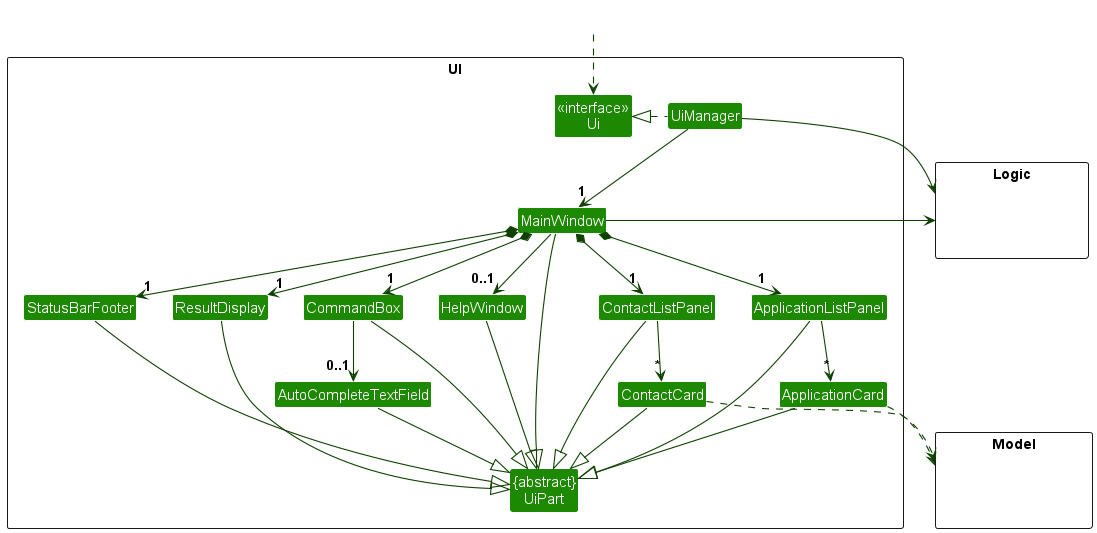

The diagram above was rendered by PlantUML. Its source (embedded in the PNG):
@startuml
!include style.puml
skinparam arrowThickness 1.1
skinparam arrowColor UI_COLOR_T4
skinparam classBackgroundColor UI_COLOR

package UI <<Rectangle>>{
Class "<<interface>>\nUi" as Ui
Class "{abstract}\nUiPart" as UiPart
Class UiManager
Class MainWindow
Class HelpWindow
Class ResultDisplay
Class ContactListPanel
Class ContactCard
Class ApplicationListPanel
Class ApplicationCard
Class StatusBarFooter
Class CommandBox
Class AutoCompleteTextField
}

package Model <<Rectangle>> {
Class HiddenModel #FFFFFF
}

package Logic <<Rectangle>> {
Class HiddenLogic #FFFFFF
}

Class HiddenOutside #FFFFFF
HiddenOutside ..> Ui

UiManager .left.|> Ui
UiManager -down-> "1" MainWindow
MainWindow *-down->  "1" CommandBox
MainWindow *-down-> "1" ResultDisplay
MainWindow *-down-> "1" ContactListPanel
MainWindow *-down-> "1" ApplicationListPanel
MainWindow *-down-> "1" StatusBarFooter
MainWindow --> "0..1" HelpWindow

ContactListPanel -down-> "*" ContactCard
ApplicationListPanel -down-> "*" ApplicationCard
CommandBox -down-> "0..1" AutoCompleteTextField

MainWindow --|> UiPart

ResultDisplay --|> UiPart
CommandBox --|> UiPart
ContactListPanel --|> UiPart
ContactCard --|> UiPart
StatusBarFooter --|> UiPart
HelpWindow --|> UiPart
AutoCompleteTextField --|> UiPart
ApplicationListPanel --|> UiPart
ApplicationCard --|> UiPart

ContactCard ..> Model
ApplicationCard ..> Model
UiManager -right-> Logic
MainWindow -left-> Logic

ContactListPanel -[hidden]left- HelpWindow
ApplicationListPanel -[hidden]left- ContactListPanel
HelpWindow -[hidden]left- CommandBox
CommandBox -[hidden]left- ResultDisplay
ResultDisplay -[hidden]left- StatusBarFooter

MainWindow -[hidden]-|> UiPart
@enduml